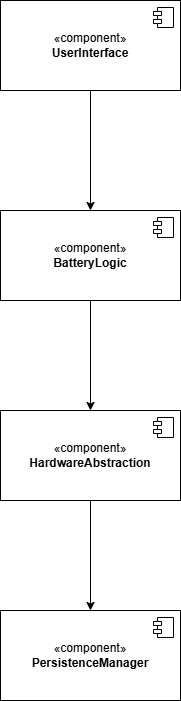

The diagram above was exported from draw.io. Its source (the exported page's mxGraphModel, read from the mxfile embedded in the PNG):
<mxGraphModel dx="1426" dy="961" grid="1" gridSize="10" guides="1" tooltips="1" connect="1" arrows="1" fold="1" page="1" pageScale="1" pageWidth="827" pageHeight="1169" math="0" shadow="0">
  <root>
    <mxCell id="0" />
    <mxCell id="1" parent="0" />
    <mxCell id="Qaq5ykR761AZRbHCePPd-21" style="edgeStyle=orthogonalEdgeStyle;rounded=0;orthogonalLoop=1;jettySize=auto;html=1;exitX=0.5;exitY=1;exitDx=0;exitDy=0;entryX=0.5;entryY=0;entryDx=0;entryDy=0;" edge="1" parent="1" source="Qaq5ykR761AZRbHCePPd-1" target="Qaq5ykR761AZRbHCePPd-12">
      <mxGeometry relative="1" as="geometry" />
    </mxCell>
    <mxCell id="Qaq5ykR761AZRbHCePPd-1" value="«component»&lt;br&gt;&lt;b&gt;UserInterface&lt;/b&gt;" style="html=1;dropTarget=0;whiteSpace=wrap;" vertex="1" parent="1">
      <mxGeometry x="440" y="70" width="180" height="90" as="geometry" />
    </mxCell>
    <mxCell id="Qaq5ykR761AZRbHCePPd-2" value="" style="shape=module;jettyWidth=8;jettyHeight=4;" vertex="1" parent="Qaq5ykR761AZRbHCePPd-1">
      <mxGeometry x="1" width="20" height="20" relative="1" as="geometry">
        <mxPoint x="-27" y="7" as="offset" />
      </mxGeometry>
    </mxCell>
    <mxCell id="Qaq5ykR761AZRbHCePPd-22" style="edgeStyle=orthogonalEdgeStyle;rounded=0;orthogonalLoop=1;jettySize=auto;html=1;exitX=0.5;exitY=1;exitDx=0;exitDy=0;" edge="1" parent="1" source="Qaq5ykR761AZRbHCePPd-12" target="Qaq5ykR761AZRbHCePPd-14">
      <mxGeometry relative="1" as="geometry" />
    </mxCell>
    <mxCell id="Qaq5ykR761AZRbHCePPd-12" value="«component»&lt;br&gt;&lt;b&gt;BatteryLogic&lt;/b&gt;" style="html=1;dropTarget=0;whiteSpace=wrap;" vertex="1" parent="1">
      <mxGeometry x="440" y="280" width="180" height="90" as="geometry" />
    </mxCell>
    <mxCell id="Qaq5ykR761AZRbHCePPd-13" value="" style="shape=module;jettyWidth=8;jettyHeight=4;" vertex="1" parent="Qaq5ykR761AZRbHCePPd-12">
      <mxGeometry x="1" width="20" height="20" relative="1" as="geometry">
        <mxPoint x="-27" y="7" as="offset" />
      </mxGeometry>
    </mxCell>
    <mxCell id="Qaq5ykR761AZRbHCePPd-23" style="edgeStyle=orthogonalEdgeStyle;rounded=0;orthogonalLoop=1;jettySize=auto;html=1;exitX=0.5;exitY=1;exitDx=0;exitDy=0;" edge="1" parent="1" source="Qaq5ykR761AZRbHCePPd-14" target="Qaq5ykR761AZRbHCePPd-16">
      <mxGeometry relative="1" as="geometry" />
    </mxCell>
    <mxCell id="Qaq5ykR761AZRbHCePPd-14" value="«component»&lt;br&gt;&lt;b&gt;HardwareAbstraction&lt;/b&gt;&lt;span style=&quot;color: rgba(0, 0, 0, 0); font-family: monospace; font-size: 0px; text-align: start; text-wrap-mode: nowrap;&quot;&gt;%3CmxGraphModel%3E%3Croot%3E%3CmxCell%20id%3D%220%22%2F%3E%3CmxCell%20id%3D%221%22%20parent%3D%220%22%2F%3E%3CmxCell%20id%3D%222%22%20value%3D%22%C2%ABcomponent%C2%BB%26lt%3Bbr%26gt%3B%26lt%3Bb%26gt%3BUserInterface%26lt%3B%2Fb%26gt%3B%22%20style%3D%22html%3D1%3BdropTarget%3D0%3BwhiteSpace%3Dwrap%3B%22%20vertex%3D%221%22%20parent%3D%221%22%3E%3CmxGeometry%20x%3D%22520%22%20y%3D%22190%22%20width%3D%22180%22%20height%3D%2290%22%20as%3D%22geometry%22%2F%3E%3C%2FmxCell%3E%3CmxCell%20id%3D%223%22%20value%3D%22%22%20style%3D%22shape%3Dmodule%3BjettyWidth%3D8%3BjettyHeight%3D4%3B%22%20vertex%3D%221%22%20parent%3D%222%22%3E%3CmxGeometry%20x%3D%221%22%20width%3D%2220%22%20height%3D%2220%22%20relative%3D%221%22%20as%3D%22geometry%22%3E%3CmxPoint%20x%3D%22-27%22%20y%3D%227%22%20as%3D%22offset%22%2F%3E%3C%2FmxGeometry%3E%3C%2FmxCell%3E%3C%2Froot%3E%3C%2FmxGraphModel%3E&lt;/span&gt;" style="html=1;dropTarget=0;whiteSpace=wrap;" vertex="1" parent="1">
      <mxGeometry x="440" y="480" width="180" height="90" as="geometry" />
    </mxCell>
    <mxCell id="Qaq5ykR761AZRbHCePPd-15" value="" style="shape=module;jettyWidth=8;jettyHeight=4;" vertex="1" parent="Qaq5ykR761AZRbHCePPd-14">
      <mxGeometry x="1" width="20" height="20" relative="1" as="geometry">
        <mxPoint x="-27" y="7" as="offset" />
      </mxGeometry>
    </mxCell>
    <mxCell id="Qaq5ykR761AZRbHCePPd-16" value="«component»&lt;br&gt;&lt;b&gt;PersistenceManager&lt;/b&gt;" style="html=1;dropTarget=0;whiteSpace=wrap;" vertex="1" parent="1">
      <mxGeometry x="440" y="680" width="180" height="90" as="geometry" />
    </mxCell>
    <mxCell id="Qaq5ykR761AZRbHCePPd-17" value="" style="shape=module;jettyWidth=8;jettyHeight=4;" vertex="1" parent="Qaq5ykR761AZRbHCePPd-16">
      <mxGeometry x="1" width="20" height="20" relative="1" as="geometry">
        <mxPoint x="-27" y="7" as="offset" />
      </mxGeometry>
    </mxCell>
  </root>
</mxGraphModel>